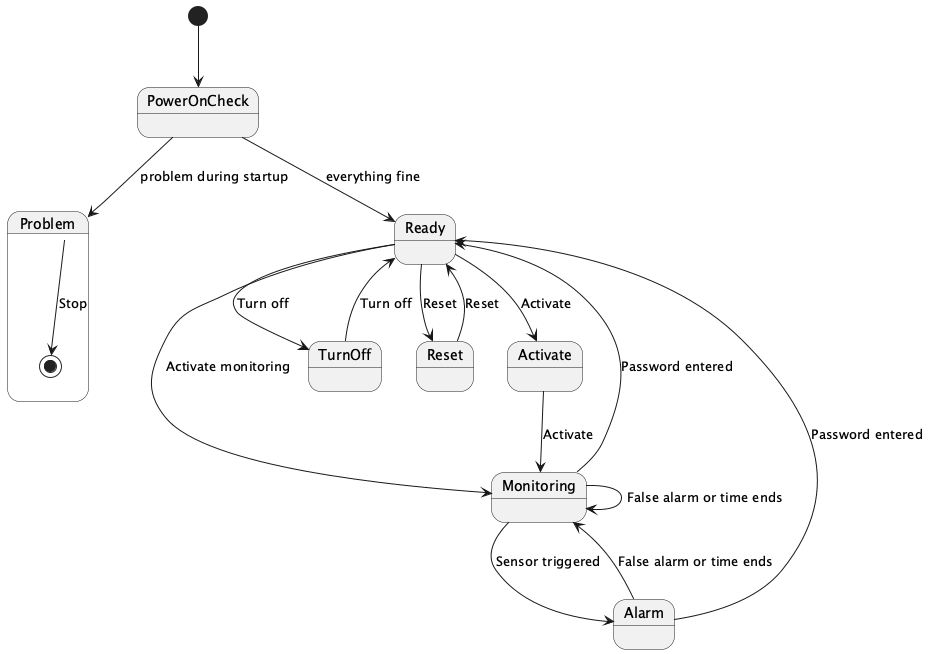

The diagram above was rendered by PlantUML. Its source (embedded in the PNG):
@startuml
[*] --> PowerOnCheck

state PowerOnCheck {
  PowerOnCheck --> Ready : everything fine
  PowerOnCheck --> Problem : problem during startup
}

state Problem {
  Problem --> [*] : Stop
}

state Ready {
  Ready --> Reset : Reset
  Ready --> Activate : Activate
  Ready --> TurnOff : Turn off
  Ready --> Monitoring : Activate monitoring
}

state Monitoring {
  Monitoring --> Alarm : Sensor triggered
  Monitoring --> Monitoring : False alarm or time ends
  Monitoring --> Ready : Password entered
}

state Alarm {
  Alarm --> Monitoring : False alarm or time ends
  Alarm --> Ready : Password entered
}

state TurnOff {
  TurnOff --> Ready : Turn off
}

state Reset {
  Reset --> Ready : Reset
}

state Activate {
  Activate --> Monitoring : Activate
}

@enduml